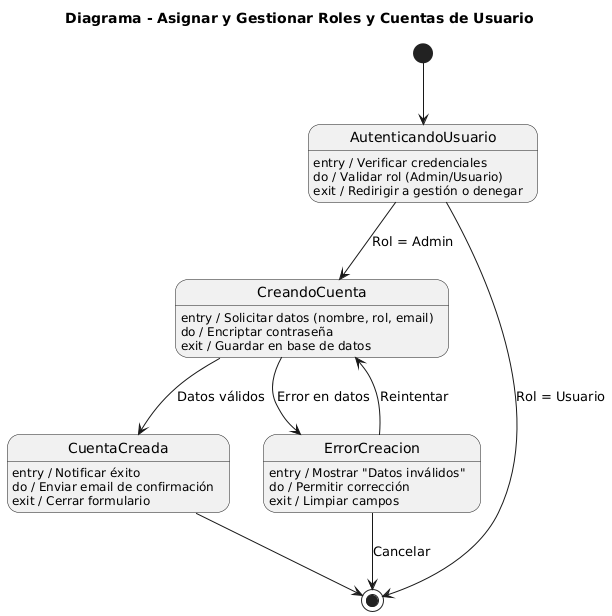

The diagram above was rendered by PlantUML. Its source (embedded in the PNG):
@startuml
title Diagrama - Asignar y Gestionar Roles y Cuentas de Usuario

state "AutenticandoUsuario" as AU
state "CreandoCuenta" as CC
state "CuentaCreada" as CDC
state "ErrorCreacion" as EC

[*] --> AU

AU : entry / Verificar credenciales  
AU : do / Validar rol (Admin/Usuario)  
AU : exit / Redirigir a gestión o denegar  

AU --> CC : Rol = Admin  
AU --> [*] : Rol = Usuario  

CC : entry / Solicitar datos (nombre, rol, email)  
CC : do / Encriptar contraseña  
CC : exit / Guardar en base de datos  

CC --> CDC : Datos válidos  
CC --> EC : Error en datos  

CDC : entry / Notificar éxito  
CDC : do / Enviar email de confirmación  
CDC : exit / Cerrar formulario  
CDC --> [*]  

EC : entry / Mostrar "Datos inválidos"  
EC : do / Permitir corrección  
EC : exit / Limpiar campos  
EC --> CC : Reintentar  
EC --> [*] : Cancelar
@enduml